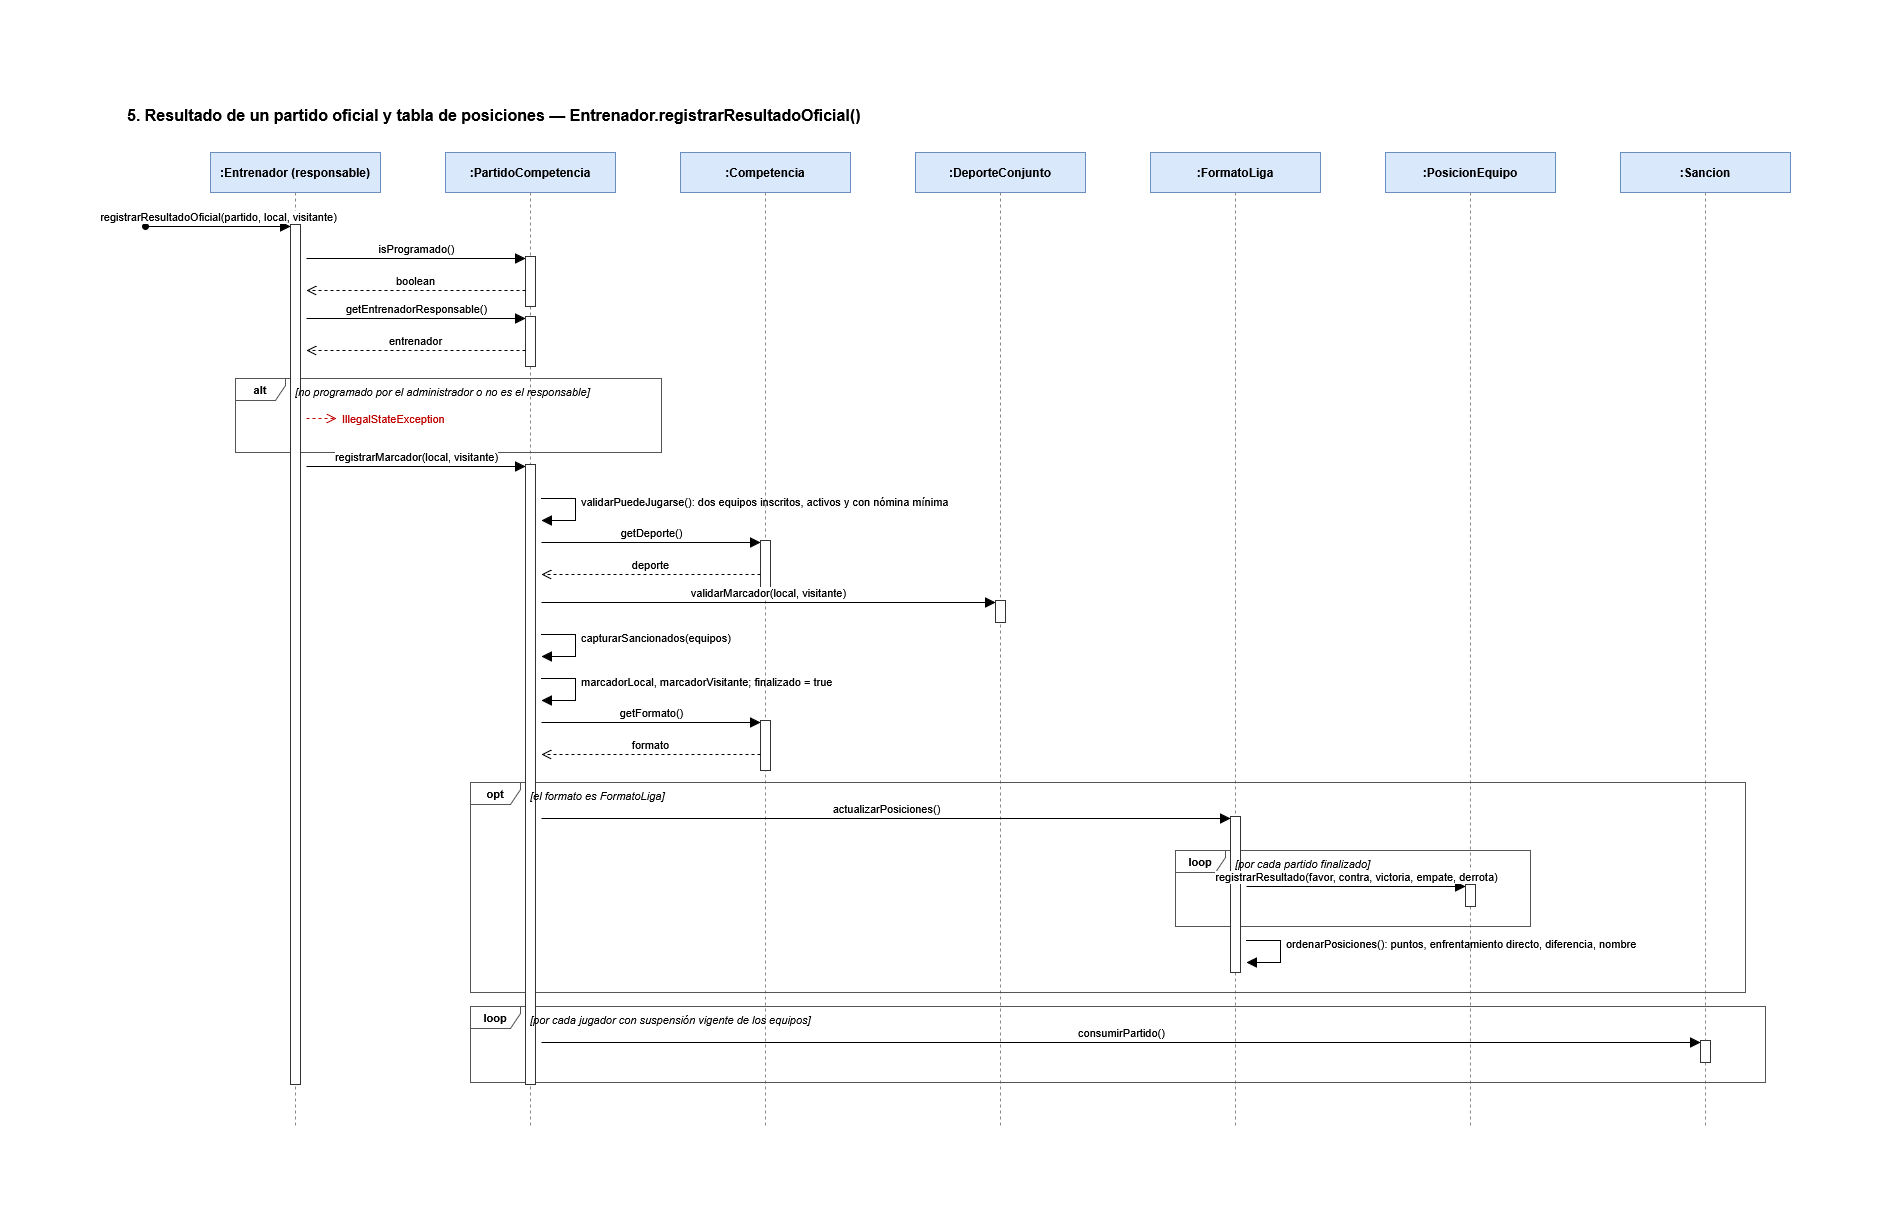

The diagram above was exported from draw.io. Its source (the exported page's mxGraphModel, read from the mxfile embedded in the PNG):
<mxGraphModel dx="2830" dy="1077" grid="0" gridSize="10" guides="1" tooltips="1" connect="1" arrows="1" fold="1" page="0" pageScale="1" pageWidth="1654" pageHeight="1169" math="0" shadow="0">
  <root>
    <mxCell id="seq5-0" />
    <mxCell id="1" parent="seq5-0" />
    <mxCell id="seq5-3" parent="1" style="text;html=1;align=left;verticalAlign=middle;fontSize=16;fontStyle=1;" value="5. Resultado de un partido oficial y tabla de posiciones — Entrenador.registrarResultadoOficial()" vertex="1">
      <mxGeometry height="30" width="1100" x="40" y="8" as="geometry" />
    </mxCell>
    <mxCell id="seq5-4" parent="1" style="rounded=0;whiteSpace=wrap;html=1;fontSize=12;fontStyle=1;fillColor=#dae8fc;strokeColor=#6c8ebf;" value=":Entrenador (responsable)" vertex="1">
      <mxGeometry height="40" width="170" x="125" y="60" as="geometry" />
    </mxCell>
    <mxCell id="seq5-5" edge="1" parent="1" style="endArrow=none;dashed=1;html=1;strokeColor=#888888;" value="">
      <mxGeometry relative="1" as="geometry">
        <mxPoint x="210" y="100" as="sourcePoint" />
        <mxPoint x="210" y="1034" as="targetPoint" />
      </mxGeometry>
    </mxCell>
    <mxCell id="seq5-6" parent="1" style="rounded=0;whiteSpace=wrap;html=1;fontSize=12;fontStyle=1;fillColor=#dae8fc;strokeColor=#6c8ebf;" value=":PartidoCompetencia" vertex="1">
      <mxGeometry height="40" width="170" x="360" y="60" as="geometry" />
    </mxCell>
    <mxCell id="seq5-7" edge="1" parent="1" style="endArrow=none;dashed=1;html=1;strokeColor=#888888;" value="">
      <mxGeometry relative="1" as="geometry">
        <mxPoint x="445" y="100" as="sourcePoint" />
        <mxPoint x="445" y="1034" as="targetPoint" />
      </mxGeometry>
    </mxCell>
    <mxCell id="seq5-8" parent="1" style="rounded=0;whiteSpace=wrap;html=1;fontSize=12;fontStyle=1;fillColor=#dae8fc;strokeColor=#6c8ebf;" value=":Competencia" vertex="1">
      <mxGeometry height="40" width="170" x="595" y="60" as="geometry" />
    </mxCell>
    <mxCell id="seq5-9" edge="1" parent="1" style="endArrow=none;dashed=1;html=1;strokeColor=#888888;" value="">
      <mxGeometry relative="1" as="geometry">
        <mxPoint x="680" y="100" as="sourcePoint" />
        <mxPoint x="680" y="1034" as="targetPoint" />
      </mxGeometry>
    </mxCell>
    <mxCell id="seq5-10" parent="1" style="rounded=0;whiteSpace=wrap;html=1;fontSize=12;fontStyle=1;fillColor=#dae8fc;strokeColor=#6c8ebf;" value=":DeporteConjunto" vertex="1">
      <mxGeometry height="40" width="170" x="830" y="60" as="geometry" />
    </mxCell>
    <mxCell id="seq5-11" edge="1" parent="1" style="endArrow=none;dashed=1;html=1;strokeColor=#888888;" value="">
      <mxGeometry relative="1" as="geometry">
        <mxPoint x="915" y="100" as="sourcePoint" />
        <mxPoint x="915" y="1034" as="targetPoint" />
      </mxGeometry>
    </mxCell>
    <mxCell id="seq5-12" parent="1" style="rounded=0;whiteSpace=wrap;html=1;fontSize=12;fontStyle=1;fillColor=#dae8fc;strokeColor=#6c8ebf;" value=":FormatoLiga" vertex="1">
      <mxGeometry height="40" width="170" x="1065" y="60" as="geometry" />
    </mxCell>
    <mxCell id="seq5-13" edge="1" parent="1" style="endArrow=none;dashed=1;html=1;strokeColor=#888888;" value="">
      <mxGeometry relative="1" as="geometry">
        <mxPoint x="1150" y="100" as="sourcePoint" />
        <mxPoint x="1150" y="1034" as="targetPoint" />
      </mxGeometry>
    </mxCell>
    <mxCell id="seq5-14" parent="1" style="rounded=0;whiteSpace=wrap;html=1;fontSize=12;fontStyle=1;fillColor=#dae8fc;strokeColor=#6c8ebf;" value=":PosicionEquipo" vertex="1">
      <mxGeometry height="40" width="170" x="1300" y="60" as="geometry" />
    </mxCell>
    <mxCell id="seq5-15" edge="1" parent="1" style="endArrow=none;dashed=1;html=1;strokeColor=#888888;" value="">
      <mxGeometry relative="1" as="geometry">
        <mxPoint x="1385" y="100" as="sourcePoint" />
        <mxPoint x="1385" y="1034" as="targetPoint" />
      </mxGeometry>
    </mxCell>
    <mxCell id="seq5-16" parent="1" style="rounded=0;whiteSpace=wrap;html=1;fontSize=12;fontStyle=1;fillColor=#dae8fc;strokeColor=#6c8ebf;" value=":Sancion" vertex="1">
      <mxGeometry height="40" width="170" x="1535" y="60" as="geometry" />
    </mxCell>
    <mxCell id="seq5-17" edge="1" parent="1" style="endArrow=none;dashed=1;html=1;strokeColor=#888888;" value="">
      <mxGeometry relative="1" as="geometry">
        <mxPoint x="1620" y="100" as="sourcePoint" />
        <mxPoint x="1620" y="1034" as="targetPoint" />
      </mxGeometry>
    </mxCell>
    <mxCell id="seq5-18" parent="1" style="shape=umlFrame;whiteSpace=wrap;html=1;pointerEvents=0;width=50;height=22;fontStyle=1;fontSize=11;fillColor=none;strokeColor=#555555;" value="alt" vertex="1">
      <mxGeometry height="74" width="426" x="150" y="286" as="geometry" />
    </mxCell>
    <mxCell id="seq5-19" parent="1" style="shape=umlFrame;whiteSpace=wrap;html=1;pointerEvents=0;width=50;height=22;fontStyle=1;fontSize=11;fillColor=none;strokeColor=#555555;" value="loop" vertex="1">
      <mxGeometry height="76" width="355" x="1090" y="758" as="geometry" />
    </mxCell>
    <mxCell id="seq5-20" parent="1" style="shape=umlFrame;whiteSpace=wrap;html=1;pointerEvents=0;width=50;height=22;fontStyle=1;fontSize=11;fillColor=none;strokeColor=#555555;" value="opt" vertex="1">
      <mxGeometry height="210" width="1275" x="385" y="690" as="geometry" />
    </mxCell>
    <mxCell id="seq5-21" parent="1" style="shape=umlFrame;whiteSpace=wrap;html=1;pointerEvents=0;width=50;height=22;fontStyle=1;fontSize=11;fillColor=none;strokeColor=#555555;" value="loop" vertex="1">
      <mxGeometry height="76" width="1295" x="385" y="914" as="geometry" />
    </mxCell>
    <mxCell id="seq5-22" parent="1" style="html=1;points=[];perimeter=orthogonalPerimeter;outlineConnect=0;fillColor=#ffffff;strokeColor=#333333;" value="" vertex="1">
      <mxGeometry height="50" width="10" x="440" y="164" as="geometry" />
    </mxCell>
    <mxCell id="seq5-23" parent="1" style="html=1;points=[];perimeter=orthogonalPerimeter;outlineConnect=0;fillColor=#ffffff;strokeColor=#333333;" value="" vertex="1">
      <mxGeometry height="50" width="10" x="440" y="224" as="geometry" />
    </mxCell>
    <mxCell id="seq5-24" parent="1" style="html=1;points=[];perimeter=orthogonalPerimeter;outlineConnect=0;fillColor=#ffffff;strokeColor=#333333;" value="" vertex="1">
      <mxGeometry height="50" width="10" x="675" y="448" as="geometry" />
    </mxCell>
    <mxCell id="seq5-25" parent="1" style="html=1;points=[];perimeter=orthogonalPerimeter;outlineConnect=0;fillColor=#ffffff;strokeColor=#333333;" value="" vertex="1">
      <mxGeometry height="22" width="10" x="910" y="508" as="geometry" />
    </mxCell>
    <mxCell id="seq5-26" parent="1" style="html=1;points=[];perimeter=orthogonalPerimeter;outlineConnect=0;fillColor=#ffffff;strokeColor=#333333;" value="" vertex="1">
      <mxGeometry height="50" width="10" x="675" y="628" as="geometry" />
    </mxCell>
    <mxCell id="seq5-27" parent="1" style="html=1;points=[];perimeter=orthogonalPerimeter;outlineConnect=0;fillColor=#ffffff;strokeColor=#333333;" value="" vertex="1">
      <mxGeometry height="22" width="10" x="1380" y="792" as="geometry" />
    </mxCell>
    <mxCell id="seq5-28" parent="1" style="html=1;points=[];perimeter=orthogonalPerimeter;outlineConnect=0;fillColor=#ffffff;strokeColor=#333333;" value="" vertex="1">
      <mxGeometry height="156" width="10" x="1145" y="724" as="geometry" />
    </mxCell>
    <mxCell id="seq5-29" parent="1" style="html=1;points=[];perimeter=orthogonalPerimeter;outlineConnect=0;fillColor=#ffffff;strokeColor=#333333;" value="" vertex="1">
      <mxGeometry height="22" width="10" x="1615" y="948" as="geometry" />
    </mxCell>
    <mxCell id="seq5-30" parent="1" style="html=1;points=[];perimeter=orthogonalPerimeter;outlineConnect=0;fillColor=#ffffff;strokeColor=#333333;" value="" vertex="1">
      <mxGeometry height="620" width="10" x="440" y="372" as="geometry" />
    </mxCell>
    <mxCell id="seq5-31" parent="1" style="html=1;points=[];perimeter=orthogonalPerimeter;outlineConnect=0;fillColor=#ffffff;strokeColor=#333333;" value="" vertex="1">
      <mxGeometry height="860" width="10" x="205" y="132" as="geometry" />
    </mxCell>
    <mxCell id="seq5-32" edge="1" parent="1" style="html=1;verticalAlign=bottom;endArrow=block;endSize=8;startArrow=oval;startFill=1;startSize=6;curved=0;rounded=0;fontSize=11;" value="registrarResultadoOficial(partido, local, visitante)">
      <mxGeometry relative="1" as="geometry">
        <mxPoint x="60" y="134" as="sourcePoint" />
        <mxPoint x="205" y="134" as="targetPoint" />
      </mxGeometry>
    </mxCell>
    <mxCell id="seq5-33" edge="1" parent="1" style="html=1;verticalAlign=bottom;endArrow=block;endSize=8;curved=0;rounded=0;fontSize=11;" value="isProgramado()">
      <mxGeometry relative="1" as="geometry">
        <mxPoint x="221" y="166" as="sourcePoint" />
        <mxPoint x="440" y="166" as="targetPoint" />
      </mxGeometry>
    </mxCell>
    <mxCell id="seq5-34" edge="1" parent="1" style="html=1;verticalAlign=bottom;endArrow=open;dashed=1;endSize=8;curved=0;rounded=0;fontSize=11;" value="boolean">
      <mxGeometry relative="1" as="geometry">
        <mxPoint x="440" y="198" as="sourcePoint" />
        <mxPoint x="221" y="198" as="targetPoint" />
      </mxGeometry>
    </mxCell>
    <mxCell id="seq5-35" edge="1" parent="1" style="html=1;verticalAlign=bottom;endArrow=block;endSize=8;curved=0;rounded=0;fontSize=11;" value="getEntrenadorResponsable()">
      <mxGeometry relative="1" as="geometry">
        <mxPoint x="221" y="226" as="sourcePoint" />
        <mxPoint x="440" y="226" as="targetPoint" />
      </mxGeometry>
    </mxCell>
    <mxCell id="seq5-36" edge="1" parent="1" style="html=1;verticalAlign=bottom;endArrow=open;dashed=1;endSize=8;curved=0;rounded=0;fontSize=11;" value="entrenador">
      <mxGeometry relative="1" as="geometry">
        <mxPoint x="440" y="258" as="sourcePoint" />
        <mxPoint x="221" y="258" as="targetPoint" />
      </mxGeometry>
    </mxCell>
    <mxCell id="seq5-37" edge="1" parent="1" style="endArrow=open;dashed=1;html=1;strokeColor=#c00000;endSize=8;" value="">
      <mxGeometry relative="1" as="geometry">
        <mxPoint x="221" y="326" as="sourcePoint" />
        <mxPoint x="251" y="326" as="targetPoint" />
      </mxGeometry>
    </mxCell>
    <mxCell id="seq5-38" parent="1" style="text;html=1;align=left;verticalAlign=middle;fontSize=11;fontColor=#c00000;" value="IllegalStateException" vertex="1">
      <mxGeometry height="18" width="520" x="255" y="317" as="geometry" />
    </mxCell>
    <mxCell id="seq5-39" edge="1" parent="1" style="html=1;verticalAlign=bottom;endArrow=block;endSize=8;curved=0;rounded=0;fontSize=11;" value="registrarMarcador(local, visitante)">
      <mxGeometry relative="1" as="geometry">
        <mxPoint x="221" y="374" as="sourcePoint" />
        <mxPoint x="440" y="374" as="targetPoint" />
      </mxGeometry>
    </mxCell>
    <mxCell id="seq5-40" edge="1" parent="1" style="html=1;endArrow=block;endSize=8;curved=0;rounded=0;fontSize=11;" value="">
      <mxGeometry relative="1" as="geometry">
        <Array as="points">
          <mxPoint x="490" y="406" />
          <mxPoint x="490" y="428" />
        </Array>
        <mxPoint x="456" y="406" as="sourcePoint" />
        <mxPoint x="456" y="428" as="targetPoint" />
      </mxGeometry>
    </mxCell>
    <mxCell id="seq5-41" parent="1" style="text;html=1;align=left;verticalAlign=middle;fontSize=11;" value="validarPuedeJugarse(): dos equipos inscritos, activos y con nómina mínima" vertex="1">
      <mxGeometry height="18" width="300" x="494" y="400" as="geometry" />
    </mxCell>
    <mxCell id="seq5-42" edge="1" parent="1" style="html=1;verticalAlign=bottom;endArrow=block;endSize=8;curved=0;rounded=0;fontSize=11;" value="getDeporte()">
      <mxGeometry relative="1" as="geometry">
        <mxPoint x="456" y="450" as="sourcePoint" />
        <mxPoint x="675" y="450" as="targetPoint" />
      </mxGeometry>
    </mxCell>
    <mxCell id="seq5-43" edge="1" parent="1" style="html=1;verticalAlign=bottom;endArrow=open;dashed=1;endSize=8;curved=0;rounded=0;fontSize=11;" value="deporte">
      <mxGeometry relative="1" as="geometry">
        <mxPoint x="675" y="482" as="sourcePoint" />
        <mxPoint x="456" y="482" as="targetPoint" />
      </mxGeometry>
    </mxCell>
    <mxCell id="seq5-44" edge="1" parent="1" style="html=1;verticalAlign=bottom;endArrow=block;endSize=8;curved=0;rounded=0;fontSize=11;" value="validarMarcador(local, visitante)">
      <mxGeometry relative="1" as="geometry">
        <mxPoint x="456" y="510" as="sourcePoint" />
        <mxPoint x="910" y="510" as="targetPoint" />
      </mxGeometry>
    </mxCell>
    <mxCell id="seq5-45" edge="1" parent="1" style="html=1;endArrow=block;endSize=8;curved=0;rounded=0;fontSize=11;" value="">
      <mxGeometry relative="1" as="geometry">
        <Array as="points">
          <mxPoint x="490" y="542" />
          <mxPoint x="490" y="564" />
        </Array>
        <mxPoint x="456" y="542" as="sourcePoint" />
        <mxPoint x="456" y="564" as="targetPoint" />
      </mxGeometry>
    </mxCell>
    <mxCell id="seq5-46" parent="1" style="text;html=1;align=left;verticalAlign=middle;fontSize=11;" value="capturarSancionados(equipos)" vertex="1">
      <mxGeometry height="18" width="300" x="494" y="536" as="geometry" />
    </mxCell>
    <mxCell id="seq5-47" edge="1" parent="1" style="html=1;endArrow=block;endSize=8;curved=0;rounded=0;fontSize=11;" value="">
      <mxGeometry relative="1" as="geometry">
        <Array as="points">
          <mxPoint x="490" y="586" />
          <mxPoint x="490" y="608" />
        </Array>
        <mxPoint x="456" y="586" as="sourcePoint" />
        <mxPoint x="456" y="608" as="targetPoint" />
      </mxGeometry>
    </mxCell>
    <mxCell id="seq5-48" parent="1" style="text;html=1;align=left;verticalAlign=middle;fontSize=11;" value="marcadorLocal, marcadorVisitante; finalizado = true" vertex="1">
      <mxGeometry height="18" width="300" x="494" y="580" as="geometry" />
    </mxCell>
    <mxCell id="seq5-49" edge="1" parent="1" style="html=1;verticalAlign=bottom;endArrow=block;endSize=8;curved=0;rounded=0;fontSize=11;" value="getFormato()">
      <mxGeometry relative="1" as="geometry">
        <mxPoint x="456" y="630" as="sourcePoint" />
        <mxPoint x="675" y="630" as="targetPoint" />
      </mxGeometry>
    </mxCell>
    <mxCell id="seq5-50" edge="1" parent="1" style="html=1;verticalAlign=bottom;endArrow=open;dashed=1;endSize=8;curved=0;rounded=0;fontSize=11;" value="formato">
      <mxGeometry relative="1" as="geometry">
        <mxPoint x="675" y="662" as="sourcePoint" />
        <mxPoint x="456" y="662" as="targetPoint" />
      </mxGeometry>
    </mxCell>
    <mxCell id="seq5-51" edge="1" parent="1" style="html=1;verticalAlign=bottom;endArrow=block;endSize=8;curved=0;rounded=0;fontSize=11;" value="actualizarPosiciones()">
      <mxGeometry relative="1" as="geometry">
        <mxPoint x="456" y="726" as="sourcePoint" />
        <mxPoint x="1145" y="726" as="targetPoint" />
      </mxGeometry>
    </mxCell>
    <mxCell id="seq5-52" edge="1" parent="1" style="html=1;verticalAlign=bottom;endArrow=block;endSize=8;curved=0;rounded=0;fontSize=11;" value="registrarResultado(favor, contra, victoria, empate, derrota)">
      <mxGeometry relative="1" as="geometry">
        <mxPoint x="1161" y="794" as="sourcePoint" />
        <mxPoint x="1380" y="794" as="targetPoint" />
      </mxGeometry>
    </mxCell>
    <mxCell id="seq5-53" edge="1" parent="1" style="html=1;endArrow=block;endSize=8;curved=0;rounded=0;fontSize=11;" value="">
      <mxGeometry relative="1" as="geometry">
        <Array as="points">
          <mxPoint x="1195" y="848" />
          <mxPoint x="1195" y="870" />
        </Array>
        <mxPoint x="1161" y="848" as="sourcePoint" />
        <mxPoint x="1161" y="870" as="targetPoint" />
      </mxGeometry>
    </mxCell>
    <mxCell id="seq5-54" parent="1" style="text;html=1;align=left;verticalAlign=middle;fontSize=11;" value="ordenarPosiciones(): puntos, enfrentamiento directo, diferencia, nombre" vertex="1">
      <mxGeometry height="18" width="300" x="1199" y="842" as="geometry" />
    </mxCell>
    <mxCell id="seq5-55" edge="1" parent="1" style="html=1;verticalAlign=bottom;endArrow=block;endSize=8;curved=0;rounded=0;fontSize=11;" value="consumirPartido()">
      <mxGeometry relative="1" as="geometry">
        <mxPoint x="456" y="950" as="sourcePoint" />
        <mxPoint x="1615" y="950" as="targetPoint" />
      </mxGeometry>
    </mxCell>
    <mxCell id="seq5-56" parent="1" style="text;html=1;align=left;verticalAlign=middle;fontSize=11;fontStyle=2;" value="[no programado por el administrador o no es el responsable]" vertex="1">
      <mxGeometry height="18" width="360" x="208" y="290" as="geometry" />
    </mxCell>
    <mxCell id="seq5-57" parent="1" style="text;html=1;align=left;verticalAlign=middle;fontSize=11;fontStyle=2;" value="[el formato es FormatoLiga]" vertex="1">
      <mxGeometry height="18" width="360" x="443" y="694" as="geometry" />
    </mxCell>
    <mxCell id="seq5-58" parent="1" style="text;html=1;align=left;verticalAlign=middle;fontSize=11;fontStyle=2;" value="[por cada partido finalizado]" vertex="1">
      <mxGeometry height="18" width="360" x="1148" y="762" as="geometry" />
    </mxCell>
    <mxCell id="seq5-59" parent="1" style="text;html=1;align=left;verticalAlign=middle;fontSize=11;fontStyle=2;" value="[por cada jugador con suspensión vigente de los equipos]" vertex="1">
      <mxGeometry height="18" width="360" x="443" y="918" as="geometry" />
    </mxCell>
  </root>
</mxGraphModel>